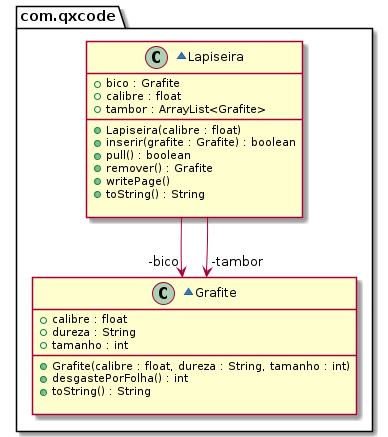

The diagram above was rendered by PlantUML. Its source (embedded in the PNG):
@startuml
package com.qxcode {
  ~class Grafite {
    + calibre : float
    + dureza : String
    + tamanho : int
    __
    + Grafite(calibre : float, dureza : String, tamanho : int)
    + desgastePorFolha() : int
    + toString() : String

  }
  ~class Lapiseira {
    + bico : Grafite
    + calibre : float
    + tambor : ArrayList<Grafite>
    __
    + Lapiseira(calibre : float)
    + inserir(grafite : Grafite) : boolean
    + pull() : boolean
    + remover() : Grafite
    + writePage()
    + toString() : String

  }
}
Lapiseira -->  "-bico" Grafite
Lapiseira -->  "-tambor" Grafite
@enduml